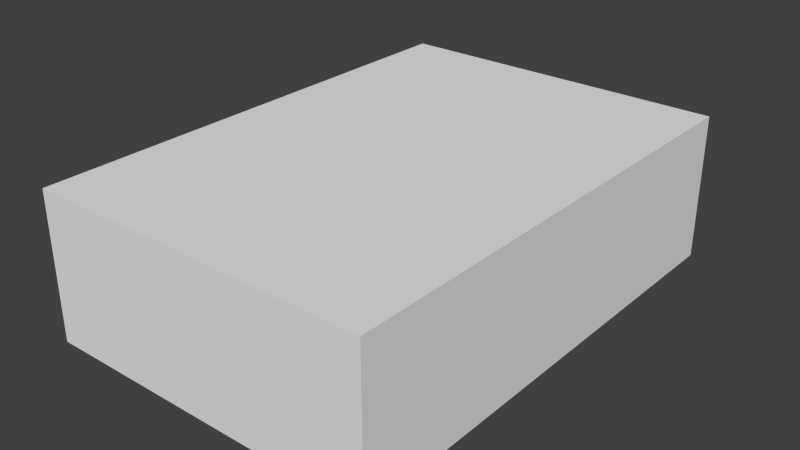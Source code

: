 # Source: Bed.blend  (saved by Blender 2.70.0; exported with 4.5.12 LTS)
import bpy
from mathutils import Matrix  # noqa: F401  (used for matrix-valued properties, if any)

bpy.ops.wm.read_factory_settings(use_empty=True)
scene = bpy.context.scene
scene.name = 'Scene'

# ---- collections
col_collection_1 = bpy.data.collections.new('Collection 1'); scene.collection.children.link(col_collection_1)

# ---- world
world_world = bpy.data.worlds.new('World'); scene.world = world_world
world_world.color = (0.05088, 0.05088, 0.05088)
world_world.use_sun_shadow = False
world_world.sun_shadow_jitter_overblur = 0.0
world_world.cycles.sampling_method = 'MANUAL'
world_world.cycles.sample_map_resolution = 256

# ---- meshes
me_cube_001 = bpy.data.meshes.new('Cube.001')
me_cube_001.from_pydata([(-3.5, -5.0, -1.0), (-3.5, 5.0, -1.0), (3.5, 5.0, -1.0), (3.5, -5.0, -1.0), (-3.5, -5.0, 2.0), (-3.5, 5.0, 2.0), (3.5, 5.0, 2.0), (3.5, -5.0, 2.0)], [], [(4, 5, 1, 0), (5, 6, 2, 1), (6, 7, 3, 2), (7, 4, 0, 3), (0, 1, 2, 3), (7, 6, 5, 4)])
me_cube_001.use_remesh_preserve_volume = False
me_cube_001.use_remesh_preserve_attributes = False
me_cube_001.use_mirror_vertex_groups = False
me_cube_001.update()

# ---- objects
ob_cube_001 = bpy.data.objects.new('Cube.001', me_cube_001)

# ---- transforms, parenting, visibility, modifiers, constraints
ob_cube_001.location = (0.0, 0.0, 0.0)
ob_cube_001.lineart.crease_threshold = 0.0

# ---- collection membership
col_collection_1.objects.link(ob_cube_001)

# ---- scene / render settings (as saved in the file)
scene.frame_start = 1; scene.frame_end = 250; scene.frame_set(1)
scene.render.engine = 'BLENDER_EEVEE_NEXT'
scene.render.resolution_percentage = 50
scene.render.dither_intensity = 0.0
scene.cycles.use_denoising = False
scene.cycles.samples = 10
scene.cycles.sampling_pattern = 'TABULATED_SOBOL'
scene.cycles.light_sampling_threshold = 0.0
scene.cycles.use_adaptive_sampling = False
scene.cycles.use_light_tree = False
scene.cycles.blur_glossy = 0.0
scene.cycles.volume_bounces = 1
scene.cycles.pixel_filter_type = 'GAUSSIAN'
scene.cycles.sample_clamp_indirect = 0.0
scene.view_settings.view_transform = 'Standard'
bpy.context.view_layer.update()

# ---- added for rendering (the .blend has no active camera and no usable light): camera, sun
cam_auto = bpy.data.cameras.new('AutoCamera')
cam_auto.lens = 50.0
cam_auto.sensor_width = 36.0
cam_auto.clip_end = 1000.0
ob_auto_camera = bpy.data.objects.new('AutoCamera', cam_auto)
scene.collection.objects.link(ob_auto_camera)
ob_auto_camera.location = (11.6299, -13.9559, 9.80392)
ob_auto_camera.rotation_euler = (1.09748, -7.21219e-08, 0.694738)
scene.camera = ob_auto_camera
light_auto_sun = bpy.data.lights.new('AutoSun', 'SUN')
light_auto_sun.energy = 3.0
light_auto_sun.angle = 0.0523599
ob_auto_sun = bpy.data.objects.new('AutoSun', light_auto_sun)
scene.collection.objects.link(ob_auto_sun)
ob_auto_sun.rotation_euler = (0.872665, 0.174533, 0.523599)
bpy.context.view_layer.update()

